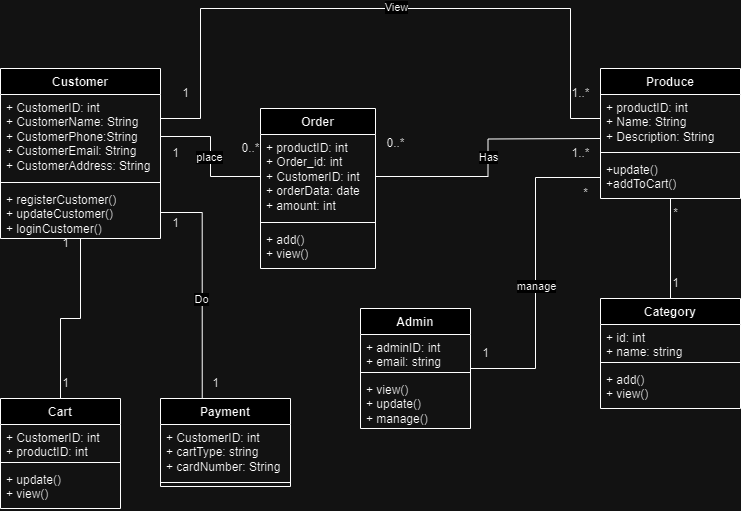

The diagram above was exported from draw.io. Its source (the exported page's mxGraphModel, read from the mxfile embedded in the PNG):
<mxGraphModel dx="1050" dy="574" grid="1" gridSize="10" guides="1" tooltips="1" connect="1" arrows="1" fold="1" page="1" pageScale="1" pageWidth="850" pageHeight="1100" background="none" math="0" shadow="0">
  <root>
    <mxCell id="0" />
    <mxCell id="1" parent="0" />
    <mxCell id="jtvpkZGLJsPOd5lKXtol-1" value="Customer" style="swimlane;fontStyle=1;align=center;verticalAlign=top;childLayout=stackLayout;horizontal=1;startSize=26;horizontalStack=0;resizeParent=1;resizeParentMax=0;resizeLast=0;collapsible=1;marginBottom=0;whiteSpace=wrap;html=1;" parent="1" vertex="1">
      <mxGeometry x="40" y="80" width="160" height="170" as="geometry" />
    </mxCell>
    <mxCell id="jtvpkZGLJsPOd5lKXtol-2" value="+ CustomerID: int&lt;div&gt;+ CustomerName: String&lt;/div&gt;&lt;div&gt;+ CustomerPhone:String&lt;/div&gt;&lt;div&gt;+ CustomerEmail: String&lt;/div&gt;&lt;div&gt;+ CustomerAddress: String&lt;/div&gt;" style="text;strokeColor=none;fillColor=none;align=left;verticalAlign=top;spacingLeft=4;spacingRight=4;overflow=hidden;rotatable=0;points=[[0,0.5],[1,0.5]];portConstraint=eastwest;whiteSpace=wrap;html=1;" parent="jtvpkZGLJsPOd5lKXtol-1" vertex="1">
      <mxGeometry y="26" width="160" height="84" as="geometry" />
    </mxCell>
    <mxCell id="jtvpkZGLJsPOd5lKXtol-3" value="" style="line;strokeWidth=1;fillColor=none;align=left;verticalAlign=middle;spacingTop=-1;spacingLeft=3;spacingRight=3;rotatable=0;labelPosition=right;points=[];portConstraint=eastwest;strokeColor=inherit;" parent="jtvpkZGLJsPOd5lKXtol-1" vertex="1">
      <mxGeometry y="110" width="160" height="8" as="geometry" />
    </mxCell>
    <mxCell id="jtvpkZGLJsPOd5lKXtol-4" value="+ registerCustomer()&lt;div&gt;+ updateCustomer()&lt;/div&gt;&lt;div&gt;+ loginCustomer()&lt;/div&gt;" style="text;strokeColor=none;fillColor=none;align=left;verticalAlign=top;spacingLeft=4;spacingRight=4;overflow=hidden;rotatable=0;points=[[0,0.5],[1,0.5]];portConstraint=eastwest;whiteSpace=wrap;html=1;" parent="jtvpkZGLJsPOd5lKXtol-1" vertex="1">
      <mxGeometry y="118" width="160" height="52" as="geometry" />
    </mxCell>
    <mxCell id="TOjJ0pLMnnm9zQw0_puj-1" value="Produce" style="swimlane;fontStyle=1;align=center;verticalAlign=top;childLayout=stackLayout;horizontal=1;startSize=26;horizontalStack=0;resizeParent=1;resizeParentMax=0;resizeLast=0;collapsible=1;marginBottom=0;whiteSpace=wrap;html=1;" vertex="1" parent="1">
      <mxGeometry x="640" y="80" width="140" height="130" as="geometry" />
    </mxCell>
    <mxCell id="TOjJ0pLMnnm9zQw0_puj-2" value="+ productID: int&lt;div&gt;+ Name: String&lt;/div&gt;&lt;div&gt;+ Description: String&lt;/div&gt;" style="text;strokeColor=none;fillColor=none;align=left;verticalAlign=top;spacingLeft=4;spacingRight=4;overflow=hidden;rotatable=0;points=[[0,0.5],[1,0.5]];portConstraint=eastwest;whiteSpace=wrap;html=1;" vertex="1" parent="TOjJ0pLMnnm9zQw0_puj-1">
      <mxGeometry y="26" width="140" height="54" as="geometry" />
    </mxCell>
    <mxCell id="TOjJ0pLMnnm9zQw0_puj-3" value="" style="line;strokeWidth=1;fillColor=none;align=left;verticalAlign=middle;spacingTop=-1;spacingLeft=3;spacingRight=3;rotatable=0;labelPosition=right;points=[];portConstraint=eastwest;strokeColor=inherit;" vertex="1" parent="TOjJ0pLMnnm9zQw0_puj-1">
      <mxGeometry y="80" width="140" height="8" as="geometry" />
    </mxCell>
    <mxCell id="TOjJ0pLMnnm9zQw0_puj-4" value="+update()&lt;div&gt;+addToCart()&lt;/div&gt;" style="text;strokeColor=none;fillColor=none;align=left;verticalAlign=top;spacingLeft=4;spacingRight=4;overflow=hidden;rotatable=0;points=[[0,0.5],[1,0.5]];portConstraint=eastwest;whiteSpace=wrap;html=1;" vertex="1" parent="TOjJ0pLMnnm9zQw0_puj-1">
      <mxGeometry y="88" width="140" height="42" as="geometry" />
    </mxCell>
    <mxCell id="TOjJ0pLMnnm9zQw0_puj-6" style="edgeStyle=orthogonalEdgeStyle;rounded=0;orthogonalLoop=1;jettySize=auto;html=1;exitX=1;exitY=0.5;exitDx=0;exitDy=0;startArrow=none;startFill=0;endArrow=none;endFill=0;" edge="1" parent="1">
      <mxGeometry relative="1" as="geometry">
        <mxPoint x="200" y="118" as="sourcePoint" />
        <mxPoint x="640" y="103" as="targetPoint" />
        <Array as="points">
          <mxPoint x="200" y="130" />
          <mxPoint x="240" y="130" />
          <mxPoint x="240" y="20" />
          <mxPoint x="610" y="20" />
          <mxPoint x="610" y="130" />
          <mxPoint x="640" y="130" />
        </Array>
      </mxGeometry>
    </mxCell>
    <mxCell id="TOjJ0pLMnnm9zQw0_puj-9" value="View" style="edgeLabel;html=1;align=center;verticalAlign=middle;resizable=0;points=[];" vertex="1" connectable="0" parent="TOjJ0pLMnnm9zQw0_puj-6">
      <mxGeometry x="0.0203" y="2" relative="1" as="geometry">
        <mxPoint as="offset" />
      </mxGeometry>
    </mxCell>
    <mxCell id="TOjJ0pLMnnm9zQw0_puj-11" value="Order" style="swimlane;fontStyle=1;align=center;verticalAlign=top;childLayout=stackLayout;horizontal=1;startSize=26;horizontalStack=0;resizeParent=1;resizeParentMax=0;resizeLast=0;collapsible=1;marginBottom=0;whiteSpace=wrap;html=1;" vertex="1" parent="1">
      <mxGeometry x="300" y="120" width="115" height="160" as="geometry" />
    </mxCell>
    <mxCell id="TOjJ0pLMnnm9zQw0_puj-19" style="edgeStyle=orthogonalEdgeStyle;rounded=0;orthogonalLoop=1;jettySize=auto;html=1;exitX=1;exitY=0.5;exitDx=0;exitDy=0;endArrow=none;endFill=0;" edge="1" parent="TOjJ0pLMnnm9zQw0_puj-11" source="TOjJ0pLMnnm9zQw0_puj-12">
      <mxGeometry relative="1" as="geometry">
        <mxPoint x="340" y="30" as="targetPoint" />
      </mxGeometry>
    </mxCell>
    <mxCell id="TOjJ0pLMnnm9zQw0_puj-28" value="Has" style="edgeLabel;html=1;align=center;verticalAlign=middle;resizable=0;points=[];" vertex="1" connectable="0" parent="TOjJ0pLMnnm9zQw0_puj-19">
      <mxGeometry x="0.0061" relative="1" as="geometry">
        <mxPoint as="offset" />
      </mxGeometry>
    </mxCell>
    <mxCell id="TOjJ0pLMnnm9zQw0_puj-12" value="+ productID: int&lt;div&gt;+ Order_id: int&lt;/div&gt;&lt;div&gt;+ CustomerID: int&lt;/div&gt;&lt;div&gt;+ orderData: date&lt;/div&gt;&lt;div&gt;+ amount: int&lt;/div&gt;" style="text;strokeColor=none;fillColor=none;align=left;verticalAlign=top;spacingLeft=4;spacingRight=4;overflow=hidden;rotatable=0;points=[[0,0.5],[1,0.5]];portConstraint=eastwest;whiteSpace=wrap;html=1;" vertex="1" parent="TOjJ0pLMnnm9zQw0_puj-11">
      <mxGeometry y="26" width="115" height="84" as="geometry" />
    </mxCell>
    <mxCell id="TOjJ0pLMnnm9zQw0_puj-13" value="" style="line;strokeWidth=1;fillColor=none;align=left;verticalAlign=middle;spacingTop=-1;spacingLeft=3;spacingRight=3;rotatable=0;labelPosition=right;points=[];portConstraint=eastwest;strokeColor=inherit;" vertex="1" parent="TOjJ0pLMnnm9zQw0_puj-11">
      <mxGeometry y="110" width="115" height="8" as="geometry" />
    </mxCell>
    <mxCell id="TOjJ0pLMnnm9zQw0_puj-14" value="+ add()&lt;div&gt;+ view()&lt;/div&gt;" style="text;strokeColor=none;fillColor=none;align=left;verticalAlign=top;spacingLeft=4;spacingRight=4;overflow=hidden;rotatable=0;points=[[0,0.5],[1,0.5]];portConstraint=eastwest;whiteSpace=wrap;html=1;" vertex="1" parent="TOjJ0pLMnnm9zQw0_puj-11">
      <mxGeometry y="118" width="115" height="42" as="geometry" />
    </mxCell>
    <mxCell id="TOjJ0pLMnnm9zQw0_puj-21" style="edgeStyle=orthogonalEdgeStyle;rounded=0;orthogonalLoop=1;jettySize=auto;html=1;exitX=1;exitY=0.5;exitDx=0;exitDy=0;entryX=0;entryY=0.5;entryDx=0;entryDy=0;endArrow=none;endFill=0;" edge="1" parent="1" source="jtvpkZGLJsPOd5lKXtol-2" target="TOjJ0pLMnnm9zQw0_puj-12">
      <mxGeometry relative="1" as="geometry" />
    </mxCell>
    <mxCell id="TOjJ0pLMnnm9zQw0_puj-23" value="place" style="edgeLabel;html=1;align=center;verticalAlign=middle;resizable=0;points=[];" vertex="1" connectable="0" parent="TOjJ0pLMnnm9zQw0_puj-21">
      <mxGeometry x="-0.0016" y="-2" relative="1" as="geometry">
        <mxPoint as="offset" />
      </mxGeometry>
    </mxCell>
    <mxCell id="TOjJ0pLMnnm9zQw0_puj-35" style="edgeStyle=orthogonalEdgeStyle;rounded=0;orthogonalLoop=1;jettySize=auto;html=1;exitX=0.5;exitY=0;exitDx=0;exitDy=0;entryX=0.5;entryY=1;entryDx=0;entryDy=0;endArrow=none;endFill=0;" edge="1" parent="1" source="TOjJ0pLMnnm9zQw0_puj-31" target="TOjJ0pLMnnm9zQw0_puj-1">
      <mxGeometry relative="1" as="geometry" />
    </mxCell>
    <mxCell id="TOjJ0pLMnnm9zQw0_puj-31" value="Category" style="swimlane;fontStyle=1;align=center;verticalAlign=top;childLayout=stackLayout;horizontal=1;startSize=26;horizontalStack=0;resizeParent=1;resizeParentMax=0;resizeLast=0;collapsible=1;marginBottom=0;whiteSpace=wrap;html=1;" vertex="1" parent="1">
      <mxGeometry x="640" y="310" width="140" height="110" as="geometry" />
    </mxCell>
    <mxCell id="TOjJ0pLMnnm9zQw0_puj-32" value="+ id: int&lt;div&gt;+ name: string&lt;/div&gt;" style="text;strokeColor=none;fillColor=none;align=left;verticalAlign=top;spacingLeft=4;spacingRight=4;overflow=hidden;rotatable=0;points=[[0,0.5],[1,0.5]];portConstraint=eastwest;whiteSpace=wrap;html=1;" vertex="1" parent="TOjJ0pLMnnm9zQw0_puj-31">
      <mxGeometry y="26" width="140" height="34" as="geometry" />
    </mxCell>
    <mxCell id="TOjJ0pLMnnm9zQw0_puj-33" value="" style="line;strokeWidth=1;fillColor=none;align=left;verticalAlign=middle;spacingTop=-1;spacingLeft=3;spacingRight=3;rotatable=0;labelPosition=right;points=[];portConstraint=eastwest;strokeColor=inherit;" vertex="1" parent="TOjJ0pLMnnm9zQw0_puj-31">
      <mxGeometry y="60" width="140" height="8" as="geometry" />
    </mxCell>
    <mxCell id="TOjJ0pLMnnm9zQw0_puj-34" value="+ add()&lt;div&gt;+ view()&lt;/div&gt;" style="text;strokeColor=none;fillColor=none;align=left;verticalAlign=top;spacingLeft=4;spacingRight=4;overflow=hidden;rotatable=0;points=[[0,0.5],[1,0.5]];portConstraint=eastwest;whiteSpace=wrap;html=1;" vertex="1" parent="TOjJ0pLMnnm9zQw0_puj-31">
      <mxGeometry y="68" width="140" height="42" as="geometry" />
    </mxCell>
    <mxCell id="TOjJ0pLMnnm9zQw0_puj-38" value="1" style="text;html=1;align=center;verticalAlign=middle;resizable=0;points=[];autosize=1;strokeColor=none;fillColor=none;" vertex="1" parent="1">
      <mxGeometry x="210" y="90" width="30" height="30" as="geometry" />
    </mxCell>
    <mxCell id="TOjJ0pLMnnm9zQw0_puj-39" value="1..*" style="text;html=1;align=center;verticalAlign=middle;resizable=0;points=[];autosize=1;strokeColor=none;fillColor=none;" vertex="1" parent="1">
      <mxGeometry x="600" y="90" width="40" height="30" as="geometry" />
    </mxCell>
    <mxCell id="TOjJ0pLMnnm9zQw0_puj-40" value="1..*" style="text;html=1;align=center;verticalAlign=middle;resizable=0;points=[];autosize=1;strokeColor=none;fillColor=none;" vertex="1" parent="1">
      <mxGeometry x="600" y="150" width="40" height="30" as="geometry" />
    </mxCell>
    <mxCell id="TOjJ0pLMnnm9zQw0_puj-41" value="1" style="text;html=1;align=center;verticalAlign=middle;resizable=0;points=[];autosize=1;strokeColor=none;fillColor=none;" vertex="1" parent="1">
      <mxGeometry x="200" y="150" width="30" height="30" as="geometry" />
    </mxCell>
    <mxCell id="TOjJ0pLMnnm9zQw0_puj-42" value="0..*" style="text;html=1;align=center;verticalAlign=middle;resizable=0;points=[];autosize=1;strokeColor=none;fillColor=none;" vertex="1" parent="1">
      <mxGeometry x="270" y="145" width="40" height="30" as="geometry" />
    </mxCell>
    <mxCell id="TOjJ0pLMnnm9zQw0_puj-43" value="0..*" style="text;html=1;align=center;verticalAlign=middle;resizable=0;points=[];autosize=1;strokeColor=none;fillColor=none;" vertex="1" parent="1">
      <mxGeometry x="415" y="140" width="40" height="30" as="geometry" />
    </mxCell>
    <mxCell id="TOjJ0pLMnnm9zQw0_puj-44" value="1" style="text;html=1;align=center;verticalAlign=middle;resizable=0;points=[];autosize=1;strokeColor=none;fillColor=none;" vertex="1" parent="1">
      <mxGeometry x="700" y="280" width="30" height="30" as="geometry" />
    </mxCell>
    <mxCell id="TOjJ0pLMnnm9zQw0_puj-45" value="*" style="text;html=1;align=center;verticalAlign=middle;resizable=0;points=[];autosize=1;strokeColor=none;fillColor=none;" vertex="1" parent="1">
      <mxGeometry x="700" y="210" width="30" height="30" as="geometry" />
    </mxCell>
    <mxCell id="TOjJ0pLMnnm9zQw0_puj-50" style="edgeStyle=orthogonalEdgeStyle;rounded=0;orthogonalLoop=1;jettySize=auto;html=1;exitX=0.5;exitY=0;exitDx=0;exitDy=0;entryX=0.5;entryY=1;entryDx=0;entryDy=0;endArrow=none;endFill=0;" edge="1" parent="1" source="TOjJ0pLMnnm9zQw0_puj-46" target="jtvpkZGLJsPOd5lKXtol-1">
      <mxGeometry relative="1" as="geometry" />
    </mxCell>
    <mxCell id="TOjJ0pLMnnm9zQw0_puj-46" value="Cart" style="swimlane;fontStyle=1;align=center;verticalAlign=top;childLayout=stackLayout;horizontal=1;startSize=26;horizontalStack=0;resizeParent=1;resizeParentMax=0;resizeLast=0;collapsible=1;marginBottom=0;whiteSpace=wrap;html=1;" vertex="1" parent="1">
      <mxGeometry x="40" y="410" width="120" height="110" as="geometry" />
    </mxCell>
    <mxCell id="TOjJ0pLMnnm9zQw0_puj-47" value="+ CustomerID: int&lt;div&gt;+ productID: int&lt;/div&gt;" style="text;strokeColor=none;fillColor=none;align=left;verticalAlign=top;spacingLeft=4;spacingRight=4;overflow=hidden;rotatable=0;points=[[0,0.5],[1,0.5]];portConstraint=eastwest;whiteSpace=wrap;html=1;" vertex="1" parent="TOjJ0pLMnnm9zQw0_puj-46">
      <mxGeometry y="26" width="120" height="34" as="geometry" />
    </mxCell>
    <mxCell id="TOjJ0pLMnnm9zQw0_puj-48" value="" style="line;strokeWidth=1;fillColor=none;align=left;verticalAlign=middle;spacingTop=-1;spacingLeft=3;spacingRight=3;rotatable=0;labelPosition=right;points=[];portConstraint=eastwest;strokeColor=inherit;" vertex="1" parent="TOjJ0pLMnnm9zQw0_puj-46">
      <mxGeometry y="60" width="120" height="8" as="geometry" />
    </mxCell>
    <mxCell id="TOjJ0pLMnnm9zQw0_puj-49" value="+ update()&lt;div&gt;+ view()&lt;/div&gt;" style="text;strokeColor=none;fillColor=none;align=left;verticalAlign=top;spacingLeft=4;spacingRight=4;overflow=hidden;rotatable=0;points=[[0,0.5],[1,0.5]];portConstraint=eastwest;whiteSpace=wrap;html=1;" vertex="1" parent="TOjJ0pLMnnm9zQw0_puj-46">
      <mxGeometry y="68" width="120" height="42" as="geometry" />
    </mxCell>
    <mxCell id="TOjJ0pLMnnm9zQw0_puj-51" value="1" style="text;html=1;align=center;verticalAlign=middle;resizable=0;points=[];autosize=1;strokeColor=none;fillColor=none;" vertex="1" parent="1">
      <mxGeometry x="90" y="240" width="30" height="30" as="geometry" />
    </mxCell>
    <mxCell id="TOjJ0pLMnnm9zQw0_puj-52" value="1" style="text;html=1;align=center;verticalAlign=middle;resizable=0;points=[];autosize=1;strokeColor=none;fillColor=none;" vertex="1" parent="1">
      <mxGeometry x="90" y="380" width="30" height="30" as="geometry" />
    </mxCell>
    <mxCell id="TOjJ0pLMnnm9zQw0_puj-57" style="edgeStyle=orthogonalEdgeStyle;rounded=0;orthogonalLoop=1;jettySize=auto;html=1;exitX=1;exitY=0.5;exitDx=0;exitDy=0;entryX=0;entryY=0.5;entryDx=0;entryDy=0;endArrow=none;endFill=0;" edge="1" parent="1" source="TOjJ0pLMnnm9zQw0_puj-53" target="TOjJ0pLMnnm9zQw0_puj-4">
      <mxGeometry relative="1" as="geometry" />
    </mxCell>
    <mxCell id="TOjJ0pLMnnm9zQw0_puj-61" value="manage" style="edgeLabel;html=1;align=center;verticalAlign=middle;resizable=0;points=[];" vertex="1" connectable="0" parent="TOjJ0pLMnnm9zQw0_puj-57">
      <mxGeometry x="-0.0765" relative="1" as="geometry">
        <mxPoint as="offset" />
      </mxGeometry>
    </mxCell>
    <mxCell id="TOjJ0pLMnnm9zQw0_puj-53" value="Admin" style="swimlane;fontStyle=1;align=center;verticalAlign=top;childLayout=stackLayout;horizontal=1;startSize=26;horizontalStack=0;resizeParent=1;resizeParentMax=0;resizeLast=0;collapsible=1;marginBottom=0;whiteSpace=wrap;html=1;" vertex="1" parent="1">
      <mxGeometry x="400" y="320" width="110" height="120" as="geometry" />
    </mxCell>
    <mxCell id="TOjJ0pLMnnm9zQw0_puj-54" value="+ adminID: int&lt;div&gt;+ email: string&lt;/div&gt;" style="text;strokeColor=none;fillColor=none;align=left;verticalAlign=top;spacingLeft=4;spacingRight=4;overflow=hidden;rotatable=0;points=[[0,0.5],[1,0.5]];portConstraint=eastwest;whiteSpace=wrap;html=1;" vertex="1" parent="TOjJ0pLMnnm9zQw0_puj-53">
      <mxGeometry y="26" width="110" height="34" as="geometry" />
    </mxCell>
    <mxCell id="TOjJ0pLMnnm9zQw0_puj-55" value="" style="line;strokeWidth=1;fillColor=none;align=left;verticalAlign=middle;spacingTop=-1;spacingLeft=3;spacingRight=3;rotatable=0;labelPosition=right;points=[];portConstraint=eastwest;strokeColor=inherit;" vertex="1" parent="TOjJ0pLMnnm9zQw0_puj-53">
      <mxGeometry y="60" width="110" height="8" as="geometry" />
    </mxCell>
    <mxCell id="TOjJ0pLMnnm9zQw0_puj-56" value="+ view()&lt;div&gt;+ update()&lt;/div&gt;&lt;div&gt;+ manage()&lt;/div&gt;" style="text;strokeColor=none;fillColor=none;align=left;verticalAlign=top;spacingLeft=4;spacingRight=4;overflow=hidden;rotatable=0;points=[[0,0.5],[1,0.5]];portConstraint=eastwest;whiteSpace=wrap;html=1;" vertex="1" parent="TOjJ0pLMnnm9zQw0_puj-53">
      <mxGeometry y="68" width="110" height="52" as="geometry" />
    </mxCell>
    <mxCell id="TOjJ0pLMnnm9zQw0_puj-59" value="*" style="text;html=1;align=center;verticalAlign=middle;resizable=0;points=[];autosize=1;strokeColor=none;fillColor=none;" vertex="1" parent="1">
      <mxGeometry x="610" y="190" width="30" height="30" as="geometry" />
    </mxCell>
    <mxCell id="TOjJ0pLMnnm9zQw0_puj-60" value="1" style="text;html=1;align=center;verticalAlign=middle;resizable=0;points=[];autosize=1;strokeColor=none;fillColor=none;" vertex="1" parent="1">
      <mxGeometry x="510" y="350" width="30" height="30" as="geometry" />
    </mxCell>
    <mxCell id="TOjJ0pLMnnm9zQw0_puj-62" value="Payment" style="swimlane;fontStyle=1;align=center;verticalAlign=top;childLayout=stackLayout;horizontal=1;startSize=26;horizontalStack=0;resizeParent=1;resizeParentMax=0;resizeLast=0;collapsible=1;marginBottom=0;whiteSpace=wrap;html=1;" vertex="1" parent="1">
      <mxGeometry x="200" y="410" width="130" height="88" as="geometry" />
    </mxCell>
    <mxCell id="TOjJ0pLMnnm9zQw0_puj-63" value="+ CustomerID: int&lt;div&gt;+ cartType: string&lt;/div&gt;&lt;div&gt;+ cardNumber: String&lt;/div&gt;" style="text;strokeColor=none;fillColor=none;align=left;verticalAlign=top;spacingLeft=4;spacingRight=4;overflow=hidden;rotatable=0;points=[[0,0.5],[1,0.5]];portConstraint=eastwest;whiteSpace=wrap;html=1;" vertex="1" parent="TOjJ0pLMnnm9zQw0_puj-62">
      <mxGeometry y="26" width="130" height="54" as="geometry" />
    </mxCell>
    <mxCell id="TOjJ0pLMnnm9zQw0_puj-64" value="" style="line;strokeWidth=1;fillColor=none;align=left;verticalAlign=middle;spacingTop=-1;spacingLeft=3;spacingRight=3;rotatable=0;labelPosition=right;points=[];portConstraint=eastwest;strokeColor=inherit;" vertex="1" parent="TOjJ0pLMnnm9zQw0_puj-62">
      <mxGeometry y="80" width="130" height="8" as="geometry" />
    </mxCell>
    <mxCell id="TOjJ0pLMnnm9zQw0_puj-66" style="edgeStyle=orthogonalEdgeStyle;rounded=0;orthogonalLoop=1;jettySize=auto;html=1;exitX=1;exitY=0.5;exitDx=0;exitDy=0;entryX=0.321;entryY=-0.009;entryDx=0;entryDy=0;entryPerimeter=0;endArrow=none;endFill=0;" edge="1" parent="1" source="jtvpkZGLJsPOd5lKXtol-4" target="TOjJ0pLMnnm9zQw0_puj-62">
      <mxGeometry relative="1" as="geometry" />
    </mxCell>
    <mxCell id="TOjJ0pLMnnm9zQw0_puj-69" value="Do" style="edgeLabel;html=1;align=center;verticalAlign=middle;resizable=0;points=[];" vertex="1" connectable="0" parent="TOjJ0pLMnnm9zQw0_puj-66">
      <mxGeometry x="0.1311" y="-1" relative="1" as="geometry">
        <mxPoint as="offset" />
      </mxGeometry>
    </mxCell>
    <mxCell id="TOjJ0pLMnnm9zQw0_puj-67" value="1" style="text;html=1;align=center;verticalAlign=middle;resizable=0;points=[];autosize=1;strokeColor=none;fillColor=none;" vertex="1" parent="1">
      <mxGeometry x="200" y="220" width="30" height="30" as="geometry" />
    </mxCell>
    <mxCell id="TOjJ0pLMnnm9zQw0_puj-68" value="1" style="text;html=1;align=center;verticalAlign=middle;resizable=0;points=[];autosize=1;strokeColor=none;fillColor=none;" vertex="1" parent="1">
      <mxGeometry x="240" y="380" width="30" height="30" as="geometry" />
    </mxCell>
  </root>
</mxGraphModel>